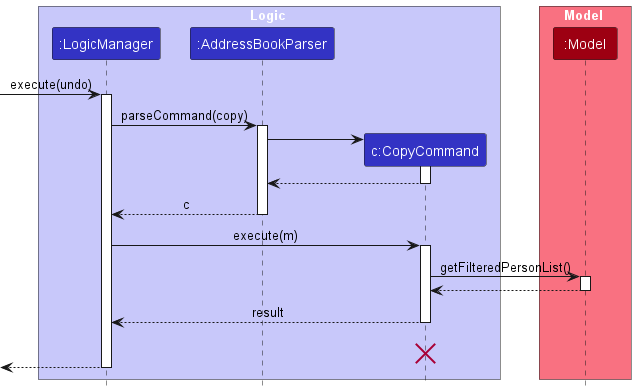

The diagram above was rendered by PlantUML. Its source (embedded in the PNG):
@startuml
!include style.puml
skinparam ArrowFontStyle plain

box Logic LOGIC_COLOR_T1
participant ":LogicManager" as LogicManager LOGIC_COLOR
participant ":AddressBookParser" as AddressBookParser LOGIC_COLOR
participant "c:CopyCommand" as CopyCommand LOGIC_COLOR
end box

box Model MODEL_COLOR_T1
participant ":Model" as Model MODEL_COLOR
end box
[-> LogicManager : execute(undo)
activate LogicManager

LogicManager -> AddressBookParser : parseCommand(copy)
activate AddressBookParser

create CopyCommand
AddressBookParser -> CopyCommand
activate CopyCommand

CopyCommand --> AddressBookParser
deactivate CopyCommand

AddressBookParser --> LogicManager : c
deactivate AddressBookParser

LogicManager -> CopyCommand : execute(m)
activate CopyCommand

CopyCommand -> Model : getFilteredPersonList()
activate Model

Model --> CopyCommand
deactivate Model

CopyCommand --> LogicManager : result
deactivate CopyCommand
CopyCommand -[hidden]-> LogicManager : result
destroy CopyCommand

[<--LogicManager
deactivate LogicManager
@enduml